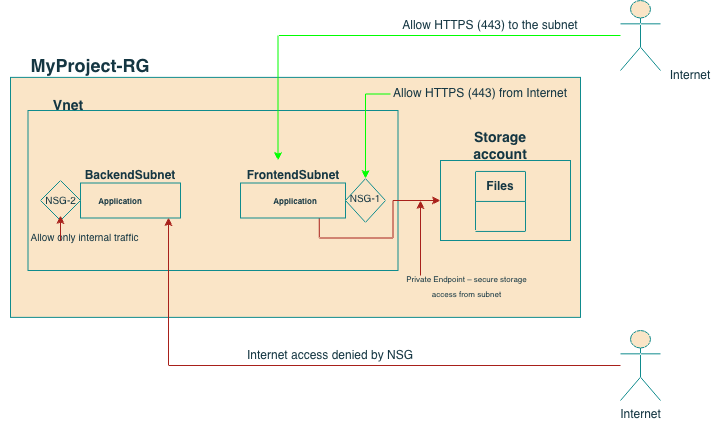

The diagram above was exported from draw.io. Its source (the exported page's mxGraphModel, read from the mxfile embedded in the PNG):
<mxGraphModel dx="905" dy="518" grid="1" gridSize="10" guides="1" tooltips="1" connect="1" arrows="1" fold="1" page="1" pageScale="1" pageWidth="1169" pageHeight="827" background="#FFFFFF" math="0" shadow="0" adaptiveColors="none">
  <root>
    <mxCell id="0" />
    <mxCell id="1" parent="0" />
    <mxCell id="JYsWkTqstQVDXiAZ885h-1" parent="1" style="rounded=0;whiteSpace=wrap;html=1;labelBackgroundColor=none;fillColor=#FAE5C7;strokeColor=#0F8B8D;fontColor=#143642;" value="" vertex="1">
      <mxGeometry height="240" width="570" x="70" y="116.88" as="geometry" />
    </mxCell>
    <mxCell id="JYsWkTqstQVDXiAZ885h-2" parent="1" style="rounded=0;whiteSpace=wrap;html=1;labelBackgroundColor=none;fillColor=#FAE5C7;strokeColor=#0F8B8D;fontColor=#143642;" value="" vertex="1">
      <mxGeometry height="160" width="370" x="87.5" y="150" as="geometry" />
    </mxCell>
    <mxCell id="JYsWkTqstQVDXiAZ885h-16" edge="1" parent="1" source="JYsWkTqstQVDXiAZ885h-6" style="edgeStyle=orthogonalEdgeStyle;rounded=0;orthogonalLoop=1;jettySize=auto;html=1;exitX=0.75;exitY=1;exitDx=0;exitDy=0;labelBackgroundColor=none;strokeColor=#A8201A;fontColor=default;" target="JYsWkTqstQVDXiAZ885h-11">
      <mxGeometry relative="1" as="geometry" />
    </mxCell>
    <mxCell id="JYsWkTqstQVDXiAZ885h-6" parent="1" style="rounded=0;whiteSpace=wrap;html=1;labelBackgroundColor=none;fillColor=#FAE5C7;strokeColor=#0F8B8D;fontColor=#143642;" value="" vertex="1">
      <mxGeometry height="35" width="105" x="300" y="222.5" as="geometry" />
    </mxCell>
    <mxCell id="JYsWkTqstQVDXiAZ885h-10" parent="1" style="rounded=0;whiteSpace=wrap;html=1;labelBackgroundColor=none;fillColor=#FAE5C7;strokeColor=#0F8B8D;fontColor=#143642;" value="" vertex="1">
      <mxGeometry height="35" width="100" x="140" y="222.5" as="geometry" />
    </mxCell>
    <mxCell id="JYsWkTqstQVDXiAZ885h-11" parent="1" style="rounded=0;whiteSpace=wrap;html=1;labelBackgroundColor=none;fillColor=#FAE5C7;strokeColor=#0F8B8D;fontColor=#143642;" value="" vertex="1">
      <mxGeometry height="80" width="130" x="500" y="200" as="geometry" />
    </mxCell>
    <mxCell id="JYsWkTqstQVDXiAZ885h-12" parent="1" style="rhombus;whiteSpace=wrap;html=1;labelBackgroundColor=none;fillColor=#FAE5C7;strokeColor=#0F8B8D;fontColor=#143642;rounded=0;" value="" vertex="1">
      <mxGeometry height="43.75" width="40" x="405" y="218.13" as="geometry" />
    </mxCell>
    <mxCell id="JYsWkTqstQVDXiAZ885h-14" parent="1" style="rhombus;whiteSpace=wrap;html=1;labelBackgroundColor=none;fillColor=#FAE5C7;strokeColor=#0F8B8D;fontColor=#143642;rounded=0;" value="" vertex="1">
      <mxGeometry height="40" width="40" x="100" y="220" as="geometry" />
    </mxCell>
    <mxCell id="JYsWkTqstQVDXiAZ885h-26" parent="1" style="text;html=1;whiteSpace=wrap;strokeColor=none;fillColor=none;align=center;verticalAlign=middle;rounded=0;labelBackgroundColor=none;fontColor=#143642;" value="&lt;b&gt;&lt;font style=&quot;font-size: 18px;&quot;&gt;MyProject-RG&lt;/font&gt;&lt;/b&gt;" vertex="1">
      <mxGeometry height="30" width="180" x="60" y="90" as="geometry" />
    </mxCell>
    <mxCell id="JYsWkTqstQVDXiAZ885h-27" parent="1" style="text;html=1;whiteSpace=wrap;strokeColor=none;fillColor=none;align=center;verticalAlign=middle;rounded=0;labelBackgroundColor=none;fontColor=#143642;" value="&lt;font style=&quot;font-size: 14px;&quot;&gt;&lt;b&gt;Vnet&lt;/b&gt;&lt;/font&gt;" vertex="1">
      <mxGeometry height="30" width="60" x="97.5" y="130" as="geometry" />
    </mxCell>
    <mxCell id="JYsWkTqstQVDXiAZ885h-28" parent="1" style="text;html=1;whiteSpace=wrap;strokeColor=none;fillColor=none;align=center;verticalAlign=middle;rounded=0;labelBackgroundColor=none;fontColor=#143642;" value="&lt;b&gt;BackendSubnet&lt;/b&gt;" vertex="1">
      <mxGeometry height="30" width="60" x="160" y="200" as="geometry" />
    </mxCell>
    <mxCell id="JYsWkTqstQVDXiAZ885h-29" parent="1" style="text;html=1;whiteSpace=wrap;strokeColor=none;fillColor=none;align=center;verticalAlign=middle;rounded=0;labelBackgroundColor=none;fontColor=#143642;" value="&lt;b&gt;FrontendSubnet&lt;/b&gt;" vertex="1">
      <mxGeometry height="30" width="60" x="322.5" y="200" as="geometry" />
    </mxCell>
    <mxCell id="JYsWkTqstQVDXiAZ885h-30" parent="1" style="text;html=1;whiteSpace=wrap;strokeColor=none;fillColor=none;align=center;verticalAlign=middle;rounded=0;labelBackgroundColor=none;fontColor=#143642;" value="&lt;font style=&quot;font-size: 10px;&quot;&gt;NSG-1&lt;/font&gt;" vertex="1">
      <mxGeometry height="30" width="37.5" x="406.25" y="222.5" as="geometry" />
    </mxCell>
    <mxCell id="JYsWkTqstQVDXiAZ885h-31" parent="1" style="text;html=1;whiteSpace=wrap;strokeColor=none;fillColor=none;align=center;verticalAlign=middle;rounded=0;labelBackgroundColor=none;fontColor=#143642;" value="&lt;font style=&quot;font-size: 10px;&quot;&gt;NSG-2&lt;/font&gt;" vertex="1">
      <mxGeometry height="30" width="45" x="97.5" y="225" as="geometry" />
    </mxCell>
    <mxCell id="JYsWkTqstQVDXiAZ885h-32" parent="1" style="text;html=1;whiteSpace=wrap;strokeColor=none;fillColor=none;align=center;verticalAlign=middle;rounded=0;labelBackgroundColor=none;fontColor=#143642;" value="&lt;b&gt;&lt;font style=&quot;font-size: 14px;&quot;&gt;Storage account&lt;/font&gt;&lt;/b&gt;" vertex="1">
      <mxGeometry height="30" width="60" x="530" y="170" as="geometry" />
    </mxCell>
    <mxCell id="JYsWkTqstQVDXiAZ885h-33" parent="1" style="swimlane;whiteSpace=wrap;html=1;startSize=30;labelBackgroundColor=none;fillColor=#FAE5C7;strokeColor=#0F8B8D;fontColor=#143642;rounded=0;" value="Files" vertex="1">
      <mxGeometry height="60" width="50" x="535" y="210.94" as="geometry" />
    </mxCell>
    <mxCell id="JYsWkTqstQVDXiAZ885h-39" parent="1" style="text;html=1;whiteSpace=wrap;strokeColor=none;fillColor=none;align=center;verticalAlign=middle;rounded=0;labelBackgroundColor=none;fontColor=#143642;" value="&lt;font style=&quot;font-size: 8px;&quot;&gt;&lt;b style=&quot;&quot;&gt;Application&lt;/b&gt;&lt;/font&gt;" vertex="1">
      <mxGeometry height="30" width="60" x="150" y="225" as="geometry" />
    </mxCell>
    <mxCell id="JYsWkTqstQVDXiAZ885h-40" parent="1" style="text;html=1;whiteSpace=wrap;strokeColor=none;fillColor=none;align=center;verticalAlign=middle;rounded=0;labelBackgroundColor=none;fontColor=#143642;" value="&lt;b style=&quot;&quot;&gt;&lt;font style=&quot;font-size: 8px;&quot;&gt;Application&lt;/font&gt;&lt;/b&gt;" vertex="1">
      <mxGeometry height="30" width="60" x="325" y="225" as="geometry" />
    </mxCell>
    <mxCell id="JYsWkTqstQVDXiAZ885h-43" parent="1" style="text;html=1;whiteSpace=wrap;strokeColor=none;fillColor=none;align=center;verticalAlign=middle;rounded=0;labelBackgroundColor=none;fontColor=#143642;" value="Allow HTTPS (443) to the subnet" vertex="1">
      <mxGeometry height="30" width="180" x="460" y="50" as="geometry" />
    </mxCell>
    <mxCell id="JYsWkTqstQVDXiAZ885h-61" parent="1" style="text;html=1;whiteSpace=wrap;strokeColor=none;fillColor=none;align=center;verticalAlign=middle;rounded=0;labelBackgroundColor=none;fontColor=#143642;" value="Internet access denied by NSG" vertex="1">
      <mxGeometry height="30" width="180" x="300" y="380" as="geometry" />
    </mxCell>
    <mxCell id="JYsWkTqstQVDXiAZ885h-71" parent="1" style="shape=umlActor;verticalLabelPosition=bottom;verticalAlign=top;html=1;outlineConnect=0;labelBackgroundColor=none;fillColor=#FAE5C7;strokeColor=#0F8B8D;fontColor=#143642;rounded=0;" value="Internet" vertex="1">
      <mxGeometry height="70" width="40" x="680" y="370" as="geometry" />
    </mxCell>
    <mxCell id="JYsWkTqstQVDXiAZ885h-91" edge="1" parent="1" source="JYsWkTqstQVDXiAZ885h-72" style="edgeStyle=orthogonalEdgeStyle;rounded=0;orthogonalLoop=1;jettySize=auto;html=1;entryX=0.25;entryY=0;entryDx=0;entryDy=0;strokeColor=#00FF00;fontColor=#143642;fillColor=#FAE5C7;" target="JYsWkTqstQVDXiAZ885h-29">
      <mxGeometry relative="1" as="geometry" />
    </mxCell>
    <mxCell id="JYsWkTqstQVDXiAZ885h-72" parent="1" style="shape=umlActor;verticalLabelPosition=bottom;verticalAlign=top;html=1;outlineConnect=0;labelBackgroundColor=none;fillColor=#FAE5C7;strokeColor=#0F8B8D;fontColor=#143642;rounded=0;" value="" vertex="1">
      <mxGeometry height="70" width="40" x="680" y="40" as="geometry" />
    </mxCell>
    <mxCell id="JYsWkTqstQVDXiAZ885h-81" parent="1" style="text;html=1;whiteSpace=wrap;strokeColor=none;fillColor=none;align=center;verticalAlign=middle;rounded=0;labelBackgroundColor=none;fontColor=#143642;" value="Internet" vertex="1">
      <mxGeometry height="30" width="60" x="720" y="100" as="geometry" />
    </mxCell>
    <mxCell id="JYsWkTqstQVDXiAZ885h-88" parent="1" style="text;html=1;whiteSpace=wrap;strokeColor=none;fillColor=none;align=center;verticalAlign=middle;rounded=0;labelBackgroundColor=none;fontColor=#143642;" value="&lt;font style=&quot;font-size: 10px;&quot;&gt;Allow only internal traffic&lt;/font&gt;" vertex="1">
      <mxGeometry height="30" width="132.5" x="77.5" y="261.88" as="geometry" />
    </mxCell>
    <mxCell id="JYsWkTqstQVDXiAZ885h-92" edge="1" parent="1" source="JYsWkTqstQVDXiAZ885h-89" style="edgeStyle=orthogonalEdgeStyle;rounded=0;orthogonalLoop=1;jettySize=auto;html=1;entryX=0.5;entryY=0;entryDx=0;entryDy=0;strokeColor=#00FF00;fontColor=#143642;fillColor=#FAE5C7;" target="JYsWkTqstQVDXiAZ885h-12">
      <mxGeometry relative="1" as="geometry" />
    </mxCell>
    <mxCell id="JYsWkTqstQVDXiAZ885h-89" parent="1" style="text;html=1;whiteSpace=wrap;strokeColor=none;fillColor=none;align=center;verticalAlign=middle;rounded=0;labelBackgroundColor=none;fontColor=#143642;" value="Allow HTTPS (443) from Internet" vertex="1">
      <mxGeometry height="33.12" width="180" x="450" y="116.88" as="geometry" />
    </mxCell>
    <mxCell id="JYsWkTqstQVDXiAZ885h-94" edge="1" parent="1" source="JYsWkTqstQVDXiAZ885h-71" style="edgeStyle=orthogonalEdgeStyle;rounded=0;orthogonalLoop=1;jettySize=auto;html=1;entryX=0.88;entryY=0.986;entryDx=0;entryDy=0;entryPerimeter=0;strokeColor=#A8201A;fontColor=#143642;fillColor=#FAE5C7;" target="JYsWkTqstQVDXiAZ885h-10">
      <mxGeometry relative="1" as="geometry" />
    </mxCell>
    <mxCell id="JYsWkTqstQVDXiAZ885h-101" edge="1" parent="1" style="endArrow=classic;html=1;rounded=0;strokeColor=#A8201A;fontColor=#143642;fillColor=#FAE5C7;entryX=0.5;entryY=1;entryDx=0;entryDy=0;" target="JYsWkTqstQVDXiAZ885h-31" value="">
      <mxGeometry height="50" relative="1" width="50" as="geometry">
        <mxPoint x="120" y="280" as="sourcePoint" />
        <mxPoint x="130" y="270" as="targetPoint" />
      </mxGeometry>
    </mxCell>
    <mxCell id="JYsWkTqstQVDXiAZ885h-102" parent="1" style="text;html=1;whiteSpace=wrap;strokeColor=none;fillColor=none;align=center;verticalAlign=middle;rounded=0;labelBackgroundColor=none;fontColor=#143642;" value="&lt;font style=&quot;font-size: 8px;&quot;&gt;Private Endpoint – secure storage access from subnet&lt;/font&gt;" vertex="1">
      <mxGeometry height="30" width="132.5" x="460" y="310" as="geometry" />
    </mxCell>
    <mxCell id="JYsWkTqstQVDXiAZ885h-103" edge="1" parent="1" style="endArrow=classic;html=1;rounded=0;strokeColor=#A8201A;fontColor=#143642;fillColor=#FAE5C7;" value="">
      <mxGeometry height="50" relative="1" width="50" as="geometry">
        <Array as="points">
          <mxPoint x="480" y="315" />
        </Array>
        <mxPoint x="480" y="305" as="sourcePoint" />
        <mxPoint x="480" y="240" as="targetPoint" />
      </mxGeometry>
    </mxCell>
  </root>
</mxGraphModel>